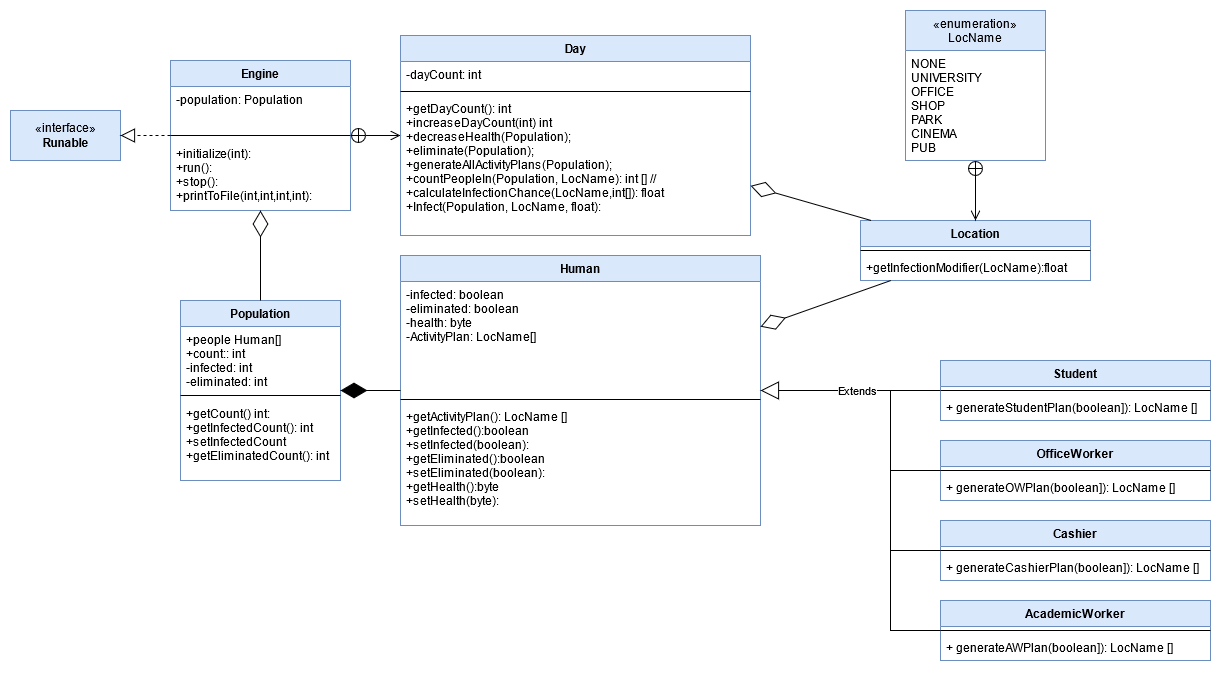

The diagram above was exported from draw.io. Its source (the exported page's mxGraphModel, read from the mxfile embedded in the PNG):
<mxGraphModel dx="1422" dy="1891" grid="1" gridSize="10" guides="1" tooltips="1" connect="1" arrows="1" fold="1" page="1" pageScale="1" pageWidth="850" pageHeight="1100" background="#ffffff" math="0" shadow="0">
  <root>
    <mxCell id="0" />
    <mxCell id="1" parent="0" />
    <mxCell id="qARYJYYxt6mRtkxhTY3r-7" value="Engine" style="swimlane;fontStyle=1;align=center;verticalAlign=top;childLayout=stackLayout;horizontal=1;startSize=26;horizontalStack=0;resizeParent=1;resizeParentMax=0;resizeLast=0;collapsible=1;marginBottom=0;rounded=0;sketch=0;strokeColor=#6c8ebf;fillColor=#dae8fc;" parent="1" vertex="1">
      <mxGeometry x="360" y="-50" width="180" height="150" as="geometry" />
    </mxCell>
    <mxCell id="qARYJYYxt6mRtkxhTY3r-8" value="-population: Population" style="text;strokeColor=none;fillColor=none;align=left;verticalAlign=top;spacingLeft=4;spacingRight=4;overflow=hidden;rotatable=0;points=[[0,0.5],[1,0.5]];portConstraint=eastwest;" parent="qARYJYYxt6mRtkxhTY3r-7" vertex="1">
      <mxGeometry y="26" width="180" height="44" as="geometry" />
    </mxCell>
    <mxCell id="qARYJYYxt6mRtkxhTY3r-9" value="" style="line;strokeWidth=1;fillColor=none;align=left;verticalAlign=middle;spacingTop=-1;spacingLeft=3;spacingRight=3;rotatable=0;labelPosition=right;points=[];portConstraint=eastwest;" parent="qARYJYYxt6mRtkxhTY3r-7" vertex="1">
      <mxGeometry y="70" width="180" height="10" as="geometry" />
    </mxCell>
    <mxCell id="qARYJYYxt6mRtkxhTY3r-10" value="+initialize(int):&#10;+run():&#10;+stop():&#10;+printToFile(int,int,int,int):&#10;&#10;&#10;&#10;" style="text;strokeColor=none;fillColor=none;align=left;verticalAlign=top;spacingLeft=4;spacingRight=4;overflow=hidden;rotatable=0;points=[[0,0.5],[1,0.5]];portConstraint=eastwest;" parent="qARYJYYxt6mRtkxhTY3r-7" vertex="1">
      <mxGeometry y="80" width="180" height="70" as="geometry" />
    </mxCell>
    <mxCell id="qARYJYYxt6mRtkxhTY3r-41" value="Population" style="swimlane;fontStyle=1;align=center;verticalAlign=top;childLayout=stackLayout;horizontal=1;startSize=26;horizontalStack=0;resizeParent=1;resizeParentMax=0;resizeLast=0;collapsible=1;marginBottom=0;fillColor=#dae8fc;strokeColor=#6c8ebf;" parent="1" vertex="1">
      <mxGeometry x="370" y="190" width="160" height="180" as="geometry" />
    </mxCell>
    <mxCell id="qARYJYYxt6mRtkxhTY3r-42" value="+people Human[]&#10;+count:: int&#10;-infected: int&#10;-eliminated: int&#10;&#10;&#10;" style="text;strokeColor=none;fillColor=none;align=left;verticalAlign=top;spacingLeft=4;spacingRight=4;overflow=hidden;rotatable=0;points=[[0,0.5],[1,0.5]];portConstraint=eastwest;" parent="qARYJYYxt6mRtkxhTY3r-41" vertex="1">
      <mxGeometry y="26" width="160" height="64" as="geometry" />
    </mxCell>
    <mxCell id="qARYJYYxt6mRtkxhTY3r-43" value="" style="line;strokeWidth=1;fillColor=none;align=left;verticalAlign=middle;spacingTop=-1;spacingLeft=3;spacingRight=3;rotatable=0;labelPosition=right;points=[];portConstraint=eastwest;" parent="qARYJYYxt6mRtkxhTY3r-41" vertex="1">
      <mxGeometry y="90" width="160" height="10" as="geometry" />
    </mxCell>
    <mxCell id="qARYJYYxt6mRtkxhTY3r-81" value="+getCount() int:&#10;+getInfectedCount(): int&#10;+setInfectedCount&#10;+getEliminatedCount(): int&#10;" style="text;strokeColor=none;fillColor=none;align=left;verticalAlign=top;spacingLeft=4;spacingRight=4;overflow=hidden;rotatable=0;points=[[0,0.5],[1,0.5]];portConstraint=eastwest;" parent="qARYJYYxt6mRtkxhTY3r-41" vertex="1">
      <mxGeometry y="100" width="160" height="80" as="geometry" />
    </mxCell>
    <mxCell id="qARYJYYxt6mRtkxhTY3r-45" value="" style="endArrow=diamondThin;endFill=0;endSize=24;html=1;" parent="1" source="qARYJYYxt6mRtkxhTY3r-41" target="qARYJYYxt6mRtkxhTY3r-7" edge="1">
      <mxGeometry width="160" relative="1" as="geometry">
        <mxPoint x="680" y="159" as="sourcePoint" />
        <mxPoint x="670" y="230" as="targetPoint" />
      </mxGeometry>
    </mxCell>
    <mxCell id="qARYJYYxt6mRtkxhTY3r-47" value="Human" style="swimlane;fontStyle=1;align=center;verticalAlign=top;childLayout=stackLayout;horizontal=1;startSize=26;horizontalStack=0;resizeParent=1;resizeParentMax=0;resizeLast=0;collapsible=1;marginBottom=0;fillColor=#dae8fc;strokeColor=#6c8ebf;" parent="1" vertex="1">
      <mxGeometry x="590" y="145" width="360" height="270" as="geometry">
        <mxRectangle x="590" y="145" width="70" height="26" as="alternateBounds" />
      </mxGeometry>
    </mxCell>
    <mxCell id="qARYJYYxt6mRtkxhTY3r-48" value="-infected: boolean&#10;-eliminated: boolean&#10;-health: byte&#10;-ActivityPlan: LocName[]" style="text;strokeColor=none;fillColor=none;align=left;verticalAlign=top;spacingLeft=4;spacingRight=4;overflow=hidden;rotatable=0;points=[[0,0.5],[1,0.5]];portConstraint=eastwest;" parent="qARYJYYxt6mRtkxhTY3r-47" vertex="1">
      <mxGeometry y="26" width="360" height="114" as="geometry" />
    </mxCell>
    <mxCell id="qARYJYYxt6mRtkxhTY3r-49" value="" style="line;strokeWidth=1;fillColor=none;align=left;verticalAlign=middle;spacingTop=-1;spacingLeft=3;spacingRight=3;rotatable=0;labelPosition=right;points=[];portConstraint=eastwest;" parent="qARYJYYxt6mRtkxhTY3r-47" vertex="1">
      <mxGeometry y="140" width="360" height="8" as="geometry" />
    </mxCell>
    <mxCell id="qARYJYYxt6mRtkxhTY3r-50" value="+getActivityPlan(): LocName []&#10;+getInfected():boolean&#10;+setInfected(boolean):&#10;+getEliminated():boolean&#10;+setEliminated(boolean):&#10;+getHealth():byte&#10;+setHealth(byte):&#10;&#10;&#10;&#10;&#10;" style="text;strokeColor=none;fillColor=none;align=left;verticalAlign=top;spacingLeft=4;spacingRight=4;overflow=hidden;rotatable=0;points=[[0,0.5],[1,0.5]];portConstraint=eastwest;" parent="qARYJYYxt6mRtkxhTY3r-47" vertex="1">
      <mxGeometry y="148" width="360" height="122" as="geometry" />
    </mxCell>
    <mxCell id="qARYJYYxt6mRtkxhTY3r-51" value="" style="endArrow=diamondThin;endFill=1;endSize=24;html=1;" parent="1" source="qARYJYYxt6mRtkxhTY3r-47" target="qARYJYYxt6mRtkxhTY3r-41" edge="1">
      <mxGeometry width="160" relative="1" as="geometry">
        <mxPoint x="620" y="330" as="sourcePoint" />
        <mxPoint x="780" y="330" as="targetPoint" />
      </mxGeometry>
    </mxCell>
    <mxCell id="qARYJYYxt6mRtkxhTY3r-54" value="Extends" style="endArrow=block;endSize=16;endFill=0;html=1;" parent="1" target="qARYJYYxt6mRtkxhTY3r-47" edge="1" source="Rtb1qVKsxMjwq1OXJxB--1">
      <mxGeometry x="-0.0769" width="160" relative="1" as="geometry">
        <mxPoint x="1080" y="280" as="sourcePoint" />
        <mxPoint x="940" y="170" as="targetPoint" />
        <mxPoint as="offset" />
      </mxGeometry>
    </mxCell>
    <mxCell id="qARYJYYxt6mRtkxhTY3r-59" value="«interface»&lt;br&gt;&lt;b&gt;Runable&lt;/b&gt;" style="html=1;fillColor=#dae8fc;strokeColor=#6c8ebf;" parent="1" vertex="1">
      <mxGeometry x="200" width="110" height="50" as="geometry" />
    </mxCell>
    <mxCell id="qARYJYYxt6mRtkxhTY3r-60" value="" style="endArrow=block;dashed=1;endFill=0;endSize=12;html=1;" parent="1" source="qARYJYYxt6mRtkxhTY3r-7" target="qARYJYYxt6mRtkxhTY3r-59" edge="1">
      <mxGeometry width="160" relative="1" as="geometry">
        <mxPoint x="650" y="80" as="sourcePoint" />
        <mxPoint x="810" y="80" as="targetPoint" />
      </mxGeometry>
    </mxCell>
    <mxCell id="qARYJYYxt6mRtkxhTY3r-109" value="«enumeration»&#10;LocName" style="swimlane;fontStyle=0;childLayout=stackLayout;horizontal=1;startSize=40;fillColor=#dae8fc;horizontalStack=0;resizeParent=1;resizeParentMax=0;resizeLast=0;collapsible=1;marginBottom=0;strokeColor=#6c8ebf;" parent="1" vertex="1">
      <mxGeometry x="1095" y="-100" width="140" height="150" as="geometry" />
    </mxCell>
    <mxCell id="qARYJYYxt6mRtkxhTY3r-110" value="NONE&#10;UNIVERSITY&#10;OFFICE&#10;SHOP&#10;PARK&#10;CINEMA&#10;PUB&#10;" style="text;align=left;verticalAlign=top;spacingLeft=4;spacingRight=4;overflow=hidden;rotatable=0;points=[[0,0.5],[1,0.5]];portConstraint=eastwest;" parent="qARYJYYxt6mRtkxhTY3r-109" vertex="1">
      <mxGeometry y="40" width="140" height="110" as="geometry" />
    </mxCell>
    <mxCell id="qARYJYYxt6mRtkxhTY3r-119" value="" style="endArrow=open;startArrow=circlePlus;endFill=0;startFill=0;endSize=8;html=1;" parent="1" source="qARYJYYxt6mRtkxhTY3r-7" target="qARYJYYxt6mRtkxhTY3r-120" edge="1">
      <mxGeometry width="160" relative="1" as="geometry">
        <mxPoint x="781.5992647058824" y="180" as="sourcePoint" />
        <mxPoint x="250" y="25" as="targetPoint" />
      </mxGeometry>
    </mxCell>
    <mxCell id="qARYJYYxt6mRtkxhTY3r-120" value="Day" style="swimlane;fontStyle=1;align=center;verticalAlign=top;childLayout=stackLayout;horizontal=1;startSize=26;horizontalStack=0;resizeParent=1;resizeParentMax=0;resizeLast=0;collapsible=1;marginBottom=0;fillColor=#dae8fc;strokeColor=#6c8ebf;" parent="1" vertex="1">
      <mxGeometry x="590" y="-75" width="350" height="200" as="geometry" />
    </mxCell>
    <mxCell id="qARYJYYxt6mRtkxhTY3r-121" value="-dayCount: int" style="text;strokeColor=none;fillColor=none;align=left;verticalAlign=top;spacingLeft=4;spacingRight=4;overflow=hidden;rotatable=0;points=[[0,0.5],[1,0.5]];portConstraint=eastwest;" parent="qARYJYYxt6mRtkxhTY3r-120" vertex="1">
      <mxGeometry y="26" width="350" height="26" as="geometry" />
    </mxCell>
    <mxCell id="qARYJYYxt6mRtkxhTY3r-122" value="" style="line;strokeWidth=1;fillColor=none;align=left;verticalAlign=middle;spacingTop=-1;spacingLeft=3;spacingRight=3;rotatable=0;labelPosition=right;points=[];portConstraint=eastwest;" parent="qARYJYYxt6mRtkxhTY3r-120" vertex="1">
      <mxGeometry y="52" width="350" height="8" as="geometry" />
    </mxCell>
    <mxCell id="qARYJYYxt6mRtkxhTY3r-123" value="+getDayCount(): int&#10;+increaseDayCount(int) int&#10;+decreaseHealth(Population);&#10;+eliminate(Population);&#10;+generateAllActivityPlans(Population);&#10;+countPeopleIn(Population, LocName): int [] //&#10;+calculateInfectionChance(LocName,int[]): float&#10;+Infect(Population, LocName, float):&#10; &#10;" style="text;strokeColor=none;fillColor=none;align=left;verticalAlign=top;spacingLeft=4;spacingRight=4;overflow=hidden;rotatable=0;points=[[0,0.5],[1,0.5]];portConstraint=eastwest;" parent="qARYJYYxt6mRtkxhTY3r-120" vertex="1">
      <mxGeometry y="60" width="350" height="140" as="geometry" />
    </mxCell>
    <mxCell id="9AfUEmAJzkK8HqEKDmev-14" value="Location" style="swimlane;fontStyle=1;align=center;verticalAlign=top;childLayout=stackLayout;horizontal=1;startSize=26;horizontalStack=0;resizeParent=1;resizeParentMax=0;resizeLast=0;collapsible=1;marginBottom=0;fillColor=#dae8fc;strokeColor=#6c8ebf;" parent="1" vertex="1">
      <mxGeometry x="1050" y="110" width="230" height="60" as="geometry" />
    </mxCell>
    <mxCell id="9AfUEmAJzkK8HqEKDmev-16" value="" style="line;strokeWidth=1;fillColor=none;align=left;verticalAlign=middle;spacingTop=-1;spacingLeft=3;spacingRight=3;rotatable=0;labelPosition=right;points=[];portConstraint=eastwest;" parent="9AfUEmAJzkK8HqEKDmev-14" vertex="1">
      <mxGeometry y="26" width="230" height="8" as="geometry" />
    </mxCell>
    <mxCell id="9AfUEmAJzkK8HqEKDmev-17" value="+getInfectionModifier(LocName):float" style="text;strokeColor=none;fillColor=none;align=left;verticalAlign=top;spacingLeft=4;spacingRight=4;overflow=hidden;rotatable=0;points=[[0,0.5],[1,0.5]];portConstraint=eastwest;" parent="9AfUEmAJzkK8HqEKDmev-14" vertex="1">
      <mxGeometry y="34" width="230" height="26" as="geometry" />
    </mxCell>
    <mxCell id="9AfUEmAJzkK8HqEKDmev-18" value="" style="endArrow=open;startArrow=circlePlus;endFill=0;startFill=0;endSize=8;html=1;" parent="1" source="qARYJYYxt6mRtkxhTY3r-109" target="9AfUEmAJzkK8HqEKDmev-14" edge="1">
      <mxGeometry width="160" relative="1" as="geometry">
        <mxPoint x="550" y="35" as="sourcePoint" />
        <mxPoint x="600" y="35" as="targetPoint" />
      </mxGeometry>
    </mxCell>
    <mxCell id="9AfUEmAJzkK8HqEKDmev-23" value="" style="endArrow=diamondThin;endFill=0;endSize=24;html=1;" parent="1" source="9AfUEmAJzkK8HqEKDmev-14" target="qARYJYYxt6mRtkxhTY3r-47" edge="1">
      <mxGeometry width="160" relative="1" as="geometry">
        <mxPoint x="720" y="160" as="sourcePoint" />
        <mxPoint x="880" y="160" as="targetPoint" />
      </mxGeometry>
    </mxCell>
    <mxCell id="9AfUEmAJzkK8HqEKDmev-24" value="" style="endArrow=diamondThin;endFill=0;endSize=24;html=1;" parent="1" source="9AfUEmAJzkK8HqEKDmev-14" target="qARYJYYxt6mRtkxhTY3r-120" edge="1">
      <mxGeometry width="160" relative="1" as="geometry">
        <mxPoint x="720" y="160" as="sourcePoint" />
        <mxPoint x="880" y="160" as="targetPoint" />
      </mxGeometry>
    </mxCell>
    <mxCell id="Rtb1qVKsxMjwq1OXJxB--1" value="Student" style="swimlane;fontStyle=1;align=center;verticalAlign=top;childLayout=stackLayout;horizontal=1;startSize=26;horizontalStack=0;resizeParent=1;resizeParentMax=0;resizeLast=0;collapsible=1;marginBottom=0;fillColor=#dae8fc;strokeColor=#6c8ebf;" vertex="1" parent="1">
      <mxGeometry x="1130" y="250" width="270" height="60" as="geometry" />
    </mxCell>
    <mxCell id="Rtb1qVKsxMjwq1OXJxB--3" value="" style="line;strokeWidth=1;fillColor=none;align=left;verticalAlign=middle;spacingTop=-1;spacingLeft=3;spacingRight=3;rotatable=0;labelPosition=right;points=[];portConstraint=eastwest;" vertex="1" parent="Rtb1qVKsxMjwq1OXJxB--1">
      <mxGeometry y="26" width="270" height="8" as="geometry" />
    </mxCell>
    <mxCell id="Rtb1qVKsxMjwq1OXJxB--4" value="+ generateStudentPlan(boolean]): LocName []" style="text;strokeColor=none;fillColor=none;align=left;verticalAlign=top;spacingLeft=4;spacingRight=4;overflow=hidden;rotatable=0;points=[[0,0.5],[1,0.5]];portConstraint=eastwest;" vertex="1" parent="Rtb1qVKsxMjwq1OXJxB--1">
      <mxGeometry y="34" width="270" height="26" as="geometry" />
    </mxCell>
    <mxCell id="Rtb1qVKsxMjwq1OXJxB--5" value="AcademicWorker" style="swimlane;fontStyle=1;align=center;verticalAlign=top;childLayout=stackLayout;horizontal=1;startSize=26;horizontalStack=0;resizeParent=1;resizeParentMax=0;resizeLast=0;collapsible=1;marginBottom=0;fillColor=#dae8fc;strokeColor=#6c8ebf;" vertex="1" parent="1">
      <mxGeometry x="1130" y="490" width="270" height="60" as="geometry" />
    </mxCell>
    <mxCell id="Rtb1qVKsxMjwq1OXJxB--7" value="" style="line;strokeWidth=1;fillColor=none;align=left;verticalAlign=middle;spacingTop=-1;spacingLeft=3;spacingRight=3;rotatable=0;labelPosition=right;points=[];portConstraint=eastwest;" vertex="1" parent="Rtb1qVKsxMjwq1OXJxB--5">
      <mxGeometry y="26" width="270" height="8" as="geometry" />
    </mxCell>
    <mxCell id="Rtb1qVKsxMjwq1OXJxB--8" value="+ generateAWPlan(boolean]): LocName []" style="text;strokeColor=none;fillColor=none;align=left;verticalAlign=top;spacingLeft=4;spacingRight=4;overflow=hidden;rotatable=0;points=[[0,0.5],[1,0.5]];portConstraint=eastwest;" vertex="1" parent="Rtb1qVKsxMjwq1OXJxB--5">
      <mxGeometry y="34" width="270" height="26" as="geometry" />
    </mxCell>
    <mxCell id="Rtb1qVKsxMjwq1OXJxB--17" value="OfficeWorker" style="swimlane;fontStyle=1;align=center;verticalAlign=top;childLayout=stackLayout;horizontal=1;startSize=26;horizontalStack=0;resizeParent=1;resizeParentMax=0;resizeLast=0;collapsible=1;marginBottom=0;fillColor=#dae8fc;strokeColor=#6c8ebf;" vertex="1" parent="1">
      <mxGeometry x="1130" y="330" width="270" height="60" as="geometry" />
    </mxCell>
    <mxCell id="Rtb1qVKsxMjwq1OXJxB--19" value="" style="line;strokeWidth=1;fillColor=none;align=left;verticalAlign=middle;spacingTop=-1;spacingLeft=3;spacingRight=3;rotatable=0;labelPosition=right;points=[];portConstraint=eastwest;" vertex="1" parent="Rtb1qVKsxMjwq1OXJxB--17">
      <mxGeometry y="26" width="270" height="8" as="geometry" />
    </mxCell>
    <mxCell id="Rtb1qVKsxMjwq1OXJxB--20" value="+ generateOWPlan(boolean]): LocName []" style="text;strokeColor=none;fillColor=none;align=left;verticalAlign=top;spacingLeft=4;spacingRight=4;overflow=hidden;rotatable=0;points=[[0,0.5],[1,0.5]];portConstraint=eastwest;" vertex="1" parent="Rtb1qVKsxMjwq1OXJxB--17">
      <mxGeometry y="34" width="270" height="26" as="geometry" />
    </mxCell>
    <mxCell id="Rtb1qVKsxMjwq1OXJxB--22" value="Cashier" style="swimlane;fontStyle=1;align=center;verticalAlign=top;childLayout=stackLayout;horizontal=1;startSize=26;horizontalStack=0;resizeParent=1;resizeParentMax=0;resizeLast=0;collapsible=1;marginBottom=0;fillColor=#dae8fc;strokeColor=#6c8ebf;" vertex="1" parent="1">
      <mxGeometry x="1130" y="410" width="270" height="60" as="geometry" />
    </mxCell>
    <mxCell id="Rtb1qVKsxMjwq1OXJxB--24" value="" style="line;strokeWidth=1;fillColor=none;align=left;verticalAlign=middle;spacingTop=-1;spacingLeft=3;spacingRight=3;rotatable=0;labelPosition=right;points=[];portConstraint=eastwest;" vertex="1" parent="Rtb1qVKsxMjwq1OXJxB--22">
      <mxGeometry y="26" width="270" height="8" as="geometry" />
    </mxCell>
    <mxCell id="Rtb1qVKsxMjwq1OXJxB--25" value="+ generateCashierPlan(boolean]): LocName []" style="text;strokeColor=none;fillColor=none;align=left;verticalAlign=top;spacingLeft=4;spacingRight=4;overflow=hidden;rotatable=0;points=[[0,0.5],[1,0.5]];portConstraint=eastwest;" vertex="1" parent="Rtb1qVKsxMjwq1OXJxB--22">
      <mxGeometry y="34" width="270" height="26" as="geometry" />
    </mxCell>
    <mxCell id="Rtb1qVKsxMjwq1OXJxB--26" value="" style="endArrow=none;html=1;rounded=0;" edge="1" parent="1" target="Rtb1qVKsxMjwq1OXJxB--5">
      <mxGeometry width="50" height="50" relative="1" as="geometry">
        <mxPoint x="1080" y="280" as="sourcePoint" />
        <mxPoint x="1070" y="600" as="targetPoint" />
        <Array as="points">
          <mxPoint x="1080" y="520" />
        </Array>
      </mxGeometry>
    </mxCell>
    <mxCell id="Rtb1qVKsxMjwq1OXJxB--29" value="" style="endArrow=none;html=1;" edge="1" parent="1" target="Rtb1qVKsxMjwq1OXJxB--17">
      <mxGeometry width="50" height="50" relative="1" as="geometry">
        <mxPoint x="1080" y="360" as="sourcePoint" />
        <mxPoint x="1130" y="280" as="targetPoint" />
      </mxGeometry>
    </mxCell>
    <mxCell id="Rtb1qVKsxMjwq1OXJxB--30" value="" style="endArrow=none;html=1;" edge="1" parent="1" source="Rtb1qVKsxMjwq1OXJxB--22">
      <mxGeometry width="50" height="50" relative="1" as="geometry">
        <mxPoint x="1080" y="330" as="sourcePoint" />
        <mxPoint x="1080" y="440" as="targetPoint" />
      </mxGeometry>
    </mxCell>
  </root>
</mxGraphModel>